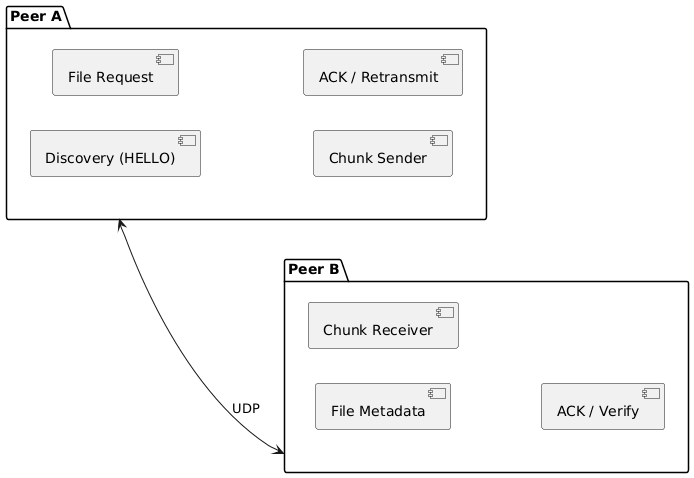

The diagram above was rendered by PlantUML. Its source (embedded in the PNG):
@startuml
left to right direction

package "Peer A" {
  component "Discovery (HELLO)"
  component "File Request"
  component "Chunk Sender"
  component "ACK / Retransmit"
}

package "Peer B" {
  component "Discovery (HELLO)"
  component "File Metadata"
  component "Chunk Receiver"
  component "ACK / Verify"
}

"Peer A" <--> "Peer B" : UDP
@enduml